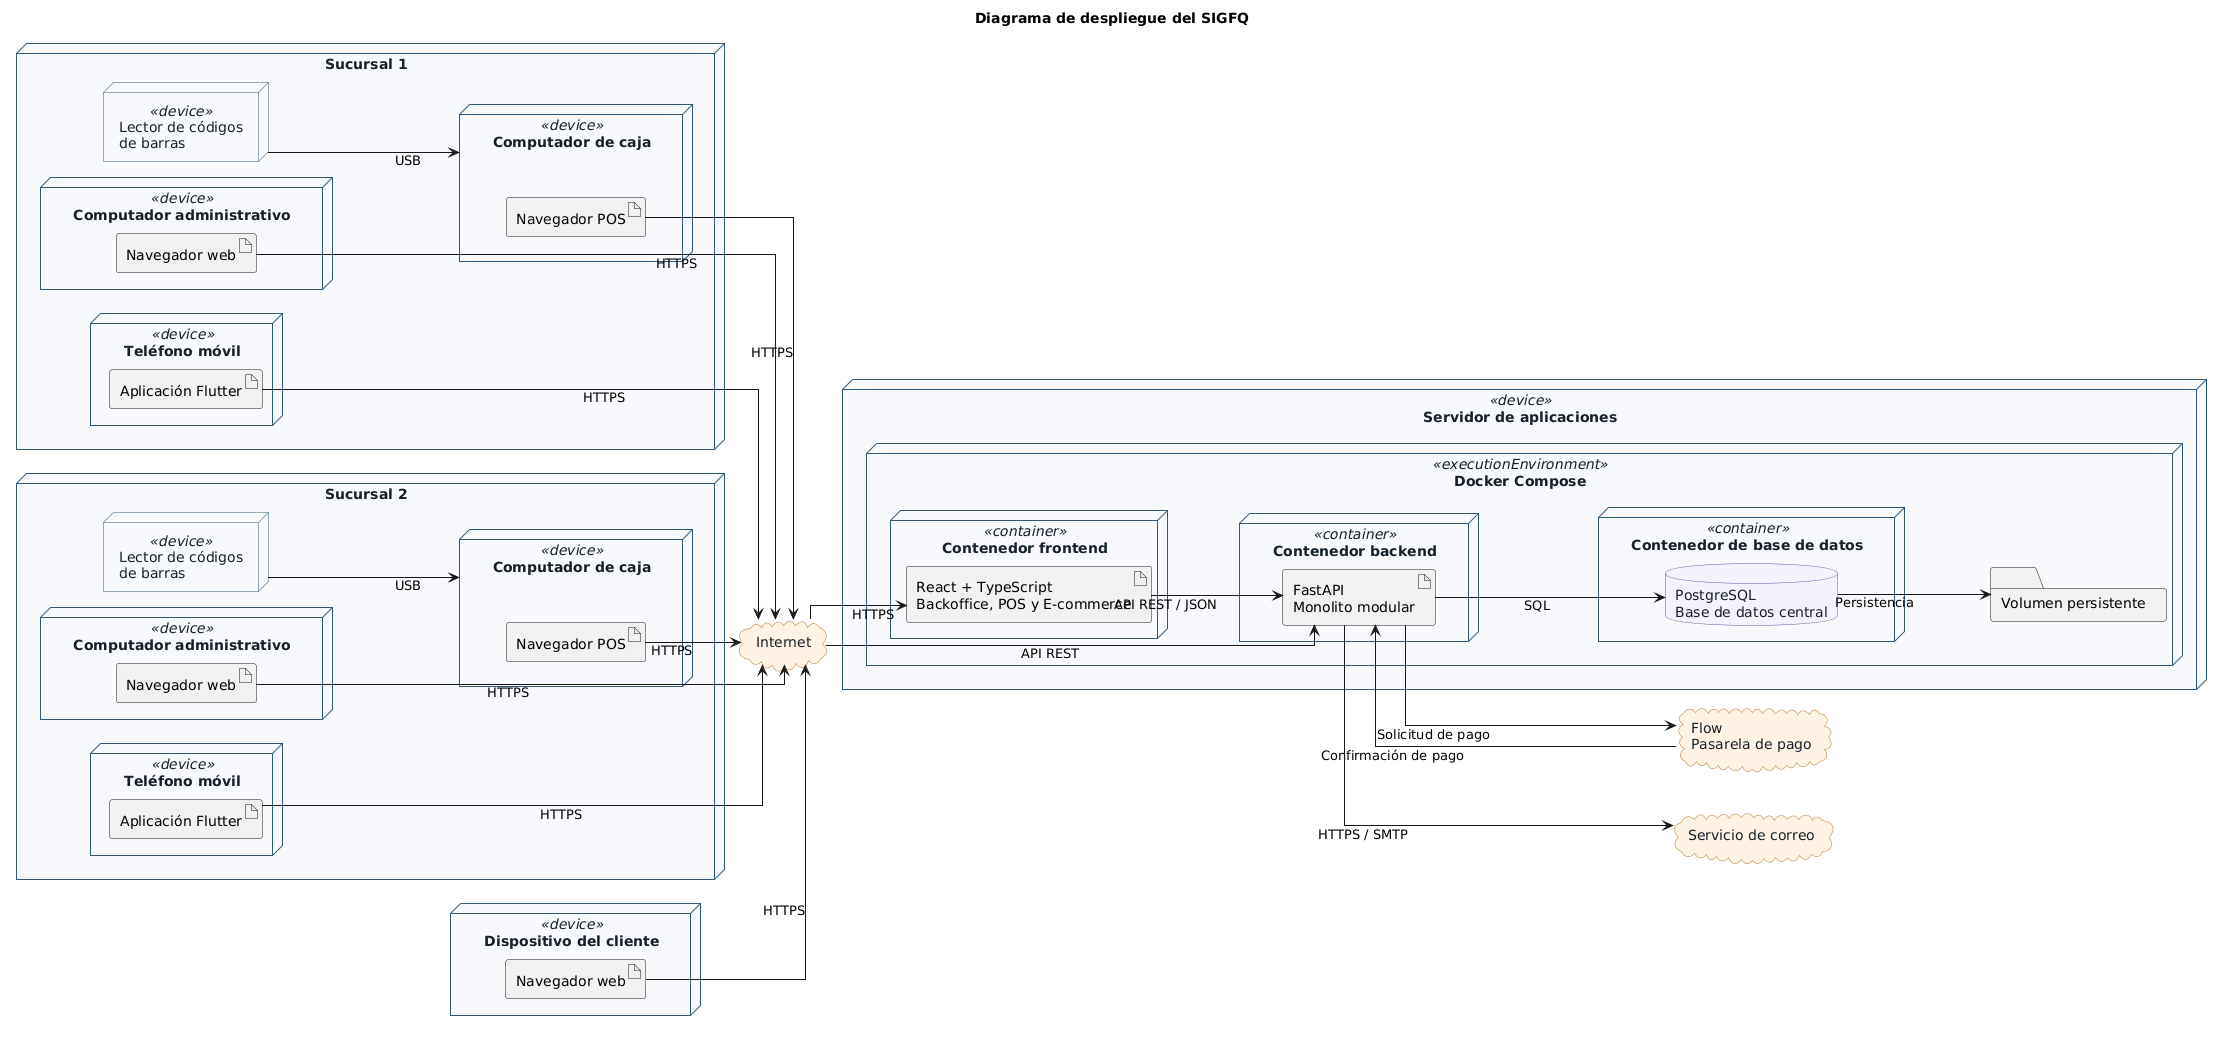

The diagram above was rendered by PlantUML. Its source (embedded in the PNG):
@startuml
title Vista física
title Diagrama de despliegue del SIGFQ

left to right direction

skinparam backgroundColor white
skinparam shadowing false
skinparam linetype ortho
skinparam nodesep 45
skinparam ranksep 55

skinparam node {
    BackgroundColor #F7F9FC
    BorderColor #315B7D
    FontColor #17212B
}

skinparam database {
    BackgroundColor #F5F0FF
    BorderColor #6C55A3
    FontColor #17212B
}

skinparam cloud {
    BackgroundColor #FFF3E4
    BorderColor #B87528
    FontColor #17212B
}

node "Sucursal 1" as Sucursal1 {

    node "Computador administrativo" <<device>> as Admin1 {
        artifact "Navegador web" as NavegadorAdmin1
    }

    node "Computador de caja" <<device>> as Caja1 {
        artifact "Navegador POS" as POS1
    }

    node "Lector de códigos\nde barras" <<device>> as Lector1

    node "Teléfono móvil" <<device>> as Telefono1 {
        artifact "Aplicación Flutter" as Flutter1
    }

    Lector1 --> Caja1 : USB
}

node "Sucursal 2" as Sucursal2 {

    node "Computador administrativo" <<device>> as Admin2 {
        artifact "Navegador web" as NavegadorAdmin2
    }

    node "Computador de caja" <<device>> as Caja2 {
        artifact "Navegador POS" as POS2
    }

    node "Lector de códigos\nde barras" <<device>> as Lector2

    node "Teléfono móvil" <<device>> as Telefono2 {
        artifact "Aplicación Flutter" as Flutter2
    }

    Lector2 --> Caja2 : USB
}

node "Dispositivo del cliente" <<device>> as Cliente {
    artifact "Navegador web" as NavegadorCliente
}

cloud "Internet" as Internet

node "Servidor de aplicaciones" <<device>> as Servidor {

    node "Docker Compose" <<executionEnvironment>> as Docker {

        node "Contenedor frontend" <<container>> as ContenedorFrontend {
            artifact "React + TypeScript\nBackoffice, POS y E-commerce" as Frontend
        }

        node "Contenedor backend" <<container>> as ContenedorBackend {
            artifact "FastAPI\nMonolito modular" as Backend
        }

        node "Contenedor de base de datos" <<container>> as ContenedorBD {
            database "PostgreSQL\nBase de datos central" as PostgreSQL
        }

        folder "Volumen persistente" as Volumen
    }
}

cloud "Flow\nPasarela de pago" as Flow
cloud "Servicio de correo" as Correo

NavegadorAdmin1 --> Internet : HTTPS
POS1 --> Internet : HTTPS
Flutter1 --> Internet : HTTPS

NavegadorAdmin2 --> Internet : HTTPS
POS2 --> Internet : HTTPS
Flutter2 --> Internet : HTTPS

NavegadorCliente --> Internet : HTTPS

Internet --> Frontend : HTTPS
Internet --> Backend : API REST

Frontend --> Backend : API REST / JSON
Backend --> PostgreSQL : SQL
PostgreSQL --> Volumen : Persistencia

Backend --> Flow : Solicitud de pago
Flow --> Backend : Confirmación de pago
Backend --> Correo : HTTPS / SMTP
@enduml